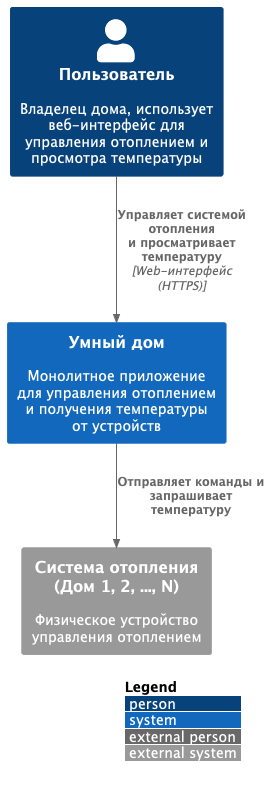

The diagram above was rendered by PlantUML. Its source (embedded in the PNG):
@startuml ContextDiagram

!includeurl https://raw.githubusercontent.com/plantuml-stdlib/C4-PlantUML/master/C4_Context.puml

LAYOUT_WITH_LEGEND()

' Пользователь, управляющий умным домом
Person(user, "Пользователь", "Владелец дома, использует веб-интерфейс для управления отоплением и просмотра температуры")

' Система, которую мы разрабатываем — текущий монолит
System(system, "Умный дом", "Монолитное приложение для управления отоплением и получения температуры от устройств")

' Внешние системы — отопительное оборудование в домах
System_Ext(device, "Система отопления (Дом 1, 2, ..., N)", "Физическое устройство управления отоплением")

' Взаимодействия
Rel(user, system, "Управляет системой отопления\nи просматривает температуру", "Web-интерфейс (HTTPS)")
Rel(system, device, "Отправляет команды и запрашивает температуру")

@enduml